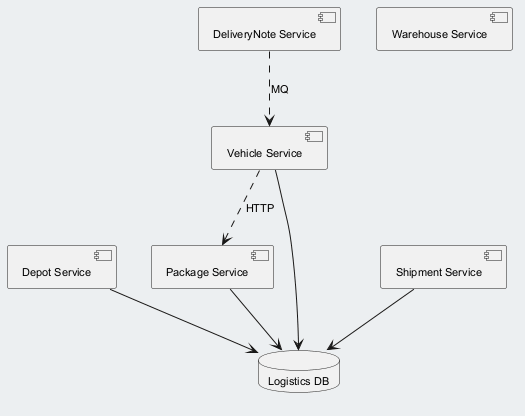

The diagram above was rendered by PlantUML. Its source (embedded in the PNG):
@startuml
skinparam backgroundColor #ECEFF1
skinparam classBackgroundColor #FFFFFF
skinparam classBorderColor #455A64
skinparam defaultFontSize 11
component "Package Service" as C_PackageService
component "Depot Service" as C_DepotService
component "DeliveryNote Service" as C_DeliveryNoteService
component "Warehouse Service" as C_WarehouseService
component "Vehicle Service" as C_VehicleService
component "Shipment Service" as C_ShipmentService
database "Logistics DB" as DB_logistics
C_PackageService --> DB_logistics
C_DepotService --> DB_logistics
C_VehicleService --> DB_logistics
C_ShipmentService --> DB_logistics
C_VehicleService ..> C_PackageService : HTTP
C_DeliveryNoteService ..> C_VehicleService : MQ
@enduml